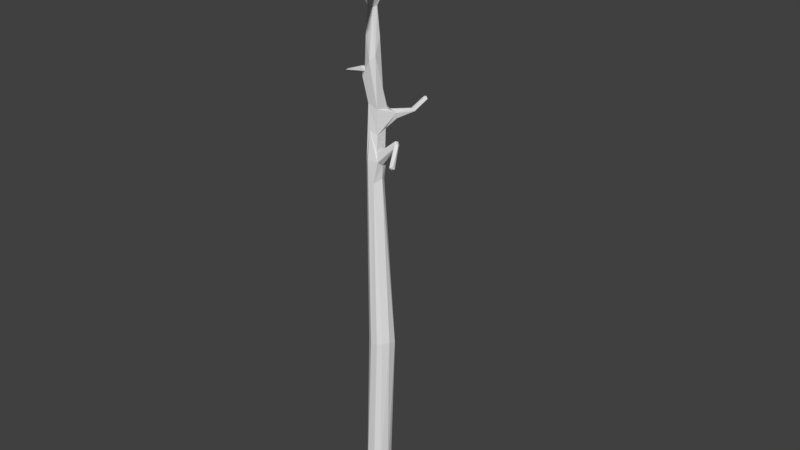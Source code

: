 # Source: M_nty_ilman_lehti_.blend  (saved by Blender 2.79.0; exported with 4.5.12 LTS)
import bpy
from mathutils import Matrix  # noqa: F401  (used for matrix-valued properties, if any)

bpy.ops.wm.read_factory_settings(use_empty=True)
scene = bpy.context.scene
scene.name = 'Scene'

# ---- collections
col_collection_1 = bpy.data.collections.new('Collection 1'); scene.collection.children.link(col_collection_1)

# ---- images (referenced by path relative to the original .blend; pixels are not part of the script)
import os
ASSET_DIR = os.environ.get("B2B_ASSET_DIR", "")  # directory of the original .blend (textures are referenced by path, not embedded)
HERE = os.path.dirname(os.path.abspath(__file__))  # packed textures are extracted next to this script under _unpacked/

def load_image(name, relpath, width, height, colorspace="sRGB"):
    """Load a texture the original file referenced (path relative to the .blend, or extracted next to this script)."""
    p = next((c for c in (os.path.join(HERE, relpath), os.path.join(ASSET_DIR, relpath)) if relpath and os.path.exists(c)), "")
    if p:
        img = bpy.data.images.load(p, check_existing=True)
        img.name = name
    else:  # same state as the original file: an image datablock whose file is absent (Cycles renders it pink)
        img = bpy.data.images.new(name, width, height)
        img.source = "FILE"
        img.filepath = "//" + (relpath or name)
    img.colorspace_settings.name = colorspace
    return img
img_m_nty_lehdet_n_mat = load_image('Mänty_Lehdetön_MAT', 'Mänty_Lehdetön_MAT.png', 1024, 1024, 'sRGB')

# ---- materials (node trees are filled in below, after node groups)
mat_m_nty_lehdet_n_mat_001 = bpy.data.materials.new('Mänty_Lehdetön_MAT.001')
mat_m_nty_lehdet_n_mat_001.alpha_threshold = 0.0
mat_m_nty_lehdet_n_mat_001.roughness = 0.5

# ---- material node trees
mat_m_nty_lehdet_n_mat_001.use_nodes = True; mat_m_nty_lehdet_n_mat_001.node_tree.nodes.clear()
_N = mat_m_nty_lehdet_n_mat_001.node_tree.nodes; _L = mat_m_nty_lehdet_n_mat_001.node_tree.links
n0 = _N.new('ShaderNodeOutputMaterial'); n0.name = 'Material Output'; n0.location = (300, 300)
n1 = _N.new('ShaderNodeBsdfDiffuse'); n1.name = 'Diffuse BSDF'; n1.location = (10, 300)
n2 = _N.new('ShaderNodeTexImage'); n2.name = 'Image Texture'; n2.location = (-178, 314)
n2.width = 140
n2.image = img_m_nty_lehdet_n_mat
_L.new(n1.outputs[0], n0.inputs[0])
n0.is_active_output = True

# ---- world
world_world = bpy.data.worlds.new('World'); scene.world = world_world
world_world.color = (0.05088, 0.05088, 0.05088)
world_world.use_sun_shadow = False
world_world.sun_shadow_jitter_overblur = 0.0
world_world.cycles.sampling_method = 'MANUAL'

# ---- meshes
me_cube = bpy.data.meshes.new('Cube')
me_cube.from_pydata([(-0.06464, -0.03981, 3.878), (-0.02125, -0.0742, 3.913), (0.09508, 0.06048, 3.914), (-0.01419, 0.08046, 3.687), (-0.08797, -0.05492, 4.721), (0.5513, 0.4082, 5.765), (0.01775, 0.0414, 5.378), (0.04388, 0.2098, 4.298), (-0.06826, 0.01107, 5.51), (-0.08445, 0.06811, 4.687), (0.02909, 0.1218, 0.08798), (-0.04089, 0.1196, 0.1572), (-0.07331, 0.01609, 3.945), (-0.03945, 0.1418, 4.367), (-0.1188, 0.02336, 0.09399), (-0.08705, 0.08732, 0.08598), (-0.04938, -0.1189, 0.1663), (0.03815, -0.1229, 0.07197), (-0.1126, -0.05435, 0.0886), (0.1298, -0.001635, 0.08043), (0.09564, -0.09191, 0.0792), (-0.5408, -0.425, 5.758), (-0.171, 1.186, 5.749), (0.014, 0.1017, 4.141), (-0.04957, 0.08569, 4.136), (0.593, 0.3203, 5.749), (0.488, -0.6916, 5.845), (-0.09949, 0.0292, 4.703), (-0.05904, 0.06021, 4.813), (0.01292, -0.07379, 4.89), (0.1015, -0.005759, 3.872), (0.09077, -0.06448, 3.913), (0.06518, -0.04481, 3.992), (0.1253, 0.1748, 4.349), (0.4367, 0.3529, 5.677), (0.06261, 0.1721, 4.266), (0.4359, 0.3262, 5.741), (0.07435, 0.1028, 4.4), (0.08352, 0.02469, 5.479), (0.2115, 0.03638, 1.939), (0.04711, -0.1412, 1.931), (0.1265, -0.1432, 1.966), (-0.03764, -0.03713, 1.973), (-0.006548, 0.06768, 1.984), (0.074, 0.1082, 1.956), (0.1544, 0.08976, 1.964), (0.2132, -0.05069, 1.969), (0.09061, 0.001842, 3.734), (0.05108, -0.07886, 3.692), (0.06885, 0.05557, 3.707), (-0.06495, 0.006104, 5.085), (-0.02846, 0.06195, 5.103), (0.02665, -0.03688, 5.375), (-0.03238, 0.0309, 5.385), (-0.03488, -0.03245, 5.387), (0.04385, 0.006853, 5.385), (0.05239, -0.01748, 4.422), (-0.06833, 0.03869, 4.538), (-0.04651, -0.02538, 4.461), (-0.01897, 0.09715, 4.472), (0.0508, 0.07462, 4.496), (0.06182, 0.01995, 5.097), (-0.1313, -0.005247, 4.731), (-0.05897, 0.0426, 4.786), (-0.06464, -0.04754, 4.773), (-0.1339, 0.03483, 4.746), (-0.1361, -0.02118, 4.801), (-0.1496, 0.03196, 4.789), (-0.3314, 0.02536, 4.695), (0.07118, 0.04926, 3.983), (0.2691, -0.03449, 4.137), (0.2696, -0.02029, 4.167), (0.2775, 0.01352, 4.155), (0.298, 0.004491, 4.128), (-0.5518, 0.1685, 5.545), (-0.8322, 0.175, 5.804), (-0.8331, 0.1323, 5.807), (-0.7882, 0.165, 5.849), (-0.8111, 0.1211, 5.844), (-0.004686, 0.08717, 5.444), (-0.04705, 0.06833, 5.448), (-0.04914, 0.0694, 5.498), (0.003907, 0.1119, 5.475), (-0.3002, 0.9535, 5.535), (-0.2721, 0.9615, 5.518), (0.5376, 0.4412, 5.79), (0.564, 0.3984, 5.82), (0.4986, 0.3965, 5.814), (0.5257, 0.3736, 5.81), (0.473, 0.3971, 5.75), (0.6348, 0.5865, 6.079), (0.6769, 0.5588, 6.076), (0.4572, -0.6615, 5.859), (0.4776, -0.6884, 5.817), (-0.08812, -0.06427, 5.488), (-0.02533, -0.06762, 5.519), (-0.01528, -0.08495, 5.476), (-0.05438, -0.06127, 5.454), (-0.06377, -0.05451, 5.52), (-0.267, -0.4276, 5.591), (-0.2877, -0.4138, 5.578), (-0.2948, -0.3671, 5.624), (0.05519, -0.08434, 5.475), (0.02076, -0.05491, 5.53), (0.06187, -0.03323, 5.511), (0.03187, -0.1117, 5.503), (0.06815, -0.0568, 5.479), (-0.1005, 0.05722, 5.499), (-0.1016, 0.05174, 5.456), (-0.08174, 0.01579, 5.442), (-0.0801, -0.01441, 5.492), (-0.5357, 0.1332, 5.565), (-0.5673, 0.1044, 5.516), (-0.5631, 0.1543, 5.504), (-0.5466, 0.1051, 5.554), (0.07047, 0.05911, 5.469), (0.04118, 0.07319, 5.516), (0.07457, 0.01837, 5.518), (0.05303, 0.03388, 5.531), (0.06077, 0.08083, 5.481), (0.4628, 0.3066, 5.723), (0.5415, 0.2945, 5.751), (0.5522, 0.3076, 5.807), (0.558, 0.3467, 5.798), (0.5706, 0.3578, 5.765), (0.9221, 0.01887, 5.998), (0.9565, -6.737e-05, 5.963), (0.9329, -0.03957, 5.951), (0.9054, -0.03963, 5.966), (0.895, -0.02147, 5.996), (1.03, -0.08694, 6.213), (1.032, -0.05448, 6.204), (-0.2365, 0.9583, 5.536), (-0.2703, 0.9376, 5.583), (-0.298, 0.942, 5.568), (-0.2403, 0.9413, 5.575), (-0.1542, 1.178, 5.722), (-0.1638, 1.196, 5.689), (-0.2006, 1.216, 5.695), (0.07058, 0.08041, 4.213), (0.06645, 0.07578, 4.012), (-0.02993, -0.03047, 4.203), (0.05544, -0.01844, 4.168), (0.1191, 0.1855, 4.292), (0.03952, 0.1813, 4.369), (0.1707, 0.3578, 4.327), (0.189, 0.3408, 4.364), (0.157, 0.3499, 4.357), (0.1983, 0.3493, 4.333), (0.2175, 0.4994, 4.427), (0.2797, -0.02744, 4.114), (0.3893, -0.2471, 4.011), (0.4163, -0.226, 4.026), (0.4236, -0.2119, 3.994), (-0.3048, -0.3864, 5.583), (-0.27, -0.3925, 5.639), (-0.2626, -0.4228, 5.628), (-0.5127, -0.4229, 5.77), (-0.52, -0.4841, 5.748), (0.4799, 0.3246, 5.689), (-0.8212, 0.1857, 5.838), (0.1776, -0.1166, 1.972), (-0.01212, -0.09947, 1.967), (-0.04852, -0.04734, 5.094), (0.03631, 0.05575, 5.04), (-0.3435, 0.002222, 4.712), (-0.01568, 0.1253, 5.508), (-0.1049, -0.007154, 5.464), (0.3231, -0.04115, 4.142), (0.1081, 0.07737, 0.08386), (-0.3377, 0.03195, 4.719), (0.04543, 0.06293, 3.986), (0.647, 0.5271, 6.115), (0.6085, 0.5607, 6.102), (0.4402, -0.7117, 5.809), (0.4203, -0.7012, 5.859), (0.9918, -0.09965, 6.199), (0.9674, -0.06848, 6.219), (1.001, -0.03381, 6.217), (-0.2147, 1.187, 5.736), (0.2466, 0.4773, 4.429), (0.2352, 0.4732, 4.456), (0.2089, 0.4742, 4.45), (0.3874, -0.2214, 3.981), (-0.5374, -0.4469, 5.713), (-0.4992, -0.4612, 5.773), (0.06124, -0.04518, 4.945), (-0.03975, -0.05411, 4.785)], [], [(32, 141, 31), (44, 45, 10), (104, 106, 38), (43, 44, 11), (45, 169, 10), (39, 169, 45), (15, 43, 11), (15, 14, 43), (14, 18, 42), (115, 38, 6), (115, 6, 119), (106, 102, 96), (13, 144, 7), (8, 98, 103), (117, 118, 8), (162, 18, 16), (19, 39, 46), (19, 169, 39), (12, 57, 13), (12, 58, 57), (21, 184, 158), (151, 183, 153), (181, 180, 149), (22, 137, 138), (22, 138, 179), (87, 36, 88), (130, 131, 178), (124, 25, 5), (5, 86, 124), (24, 35, 23), (25, 121, 159), (78, 77, 160), (160, 76, 78), (144, 13, 59), (12, 24, 3), (28, 164, 59), (2, 140, 69), (13, 7, 24), (4, 27, 58), (27, 9, 57), (9, 59, 57), (57, 58, 27), (47, 49, 2), (30, 48, 47), (34, 5, 159), (85, 5, 34), (33, 142, 139), (89, 85, 34), (87, 89, 36), (38, 106, 52), (38, 52, 55), (54, 97, 53), (109, 80, 53), (122, 36, 120), (45, 44, 3), (42, 162, 0), (39, 49, 47), (40, 41, 48), (42, 0, 12), (40, 48, 1), (51, 6, 164), (61, 6, 55), (52, 186, 55), (51, 53, 6), (58, 56, 29), (37, 60, 186), (186, 56, 37), (29, 163, 64), (64, 163, 50), (60, 164, 61), (62, 165, 68), (67, 65, 170), (65, 68, 170), (64, 66, 165), (165, 66, 170), (30, 2, 73), (31, 150, 70), (72, 73, 2), (112, 75, 113), (111, 74, 77), (160, 77, 74), (77, 78, 111), (114, 111, 78), (78, 76, 112), (75, 160, 74), (166, 82, 135), (81, 166, 133), (133, 166, 135), (79, 80, 84), (132, 135, 82), (83, 84, 80), (133, 134, 81), (86, 123, 124), (90, 85, 89), (85, 91, 5), (85, 90, 91), (91, 172, 86), (172, 88, 86), (87, 88, 172), (173, 87, 172), (103, 105, 175), (102, 106, 93), (26, 93, 106), (106, 104, 26), (102, 93, 174), (175, 26, 92), (98, 8, 110), (99, 100, 97), (101, 98, 94), (156, 99, 96), (156, 95, 155), (117, 8, 103), (80, 108, 107), (167, 97, 110), (8, 107, 111), (107, 108, 74), (111, 114, 8), (167, 110, 112), (110, 114, 112), (34, 159, 115), (38, 115, 159), (118, 120, 36), (159, 120, 38), (121, 127, 128), (129, 122, 121), (123, 122, 125), (124, 126, 25), (129, 121, 128), (129, 125, 122), (126, 124, 125), (25, 126, 127), (126, 131, 130), (130, 176, 127), (127, 126, 130), (127, 176, 128), (176, 177, 128), (177, 178, 125), (125, 129, 177), (126, 125, 178), (138, 132, 84), (136, 135, 132), (179, 83, 134), (22, 135, 136), (142, 58, 141), (141, 32, 142), (0, 141, 58), (12, 0, 58), (144, 33, 146), (148, 35, 145), (146, 33, 148), (149, 180, 148), (148, 145, 149), (147, 181, 182), (149, 145, 147), (149, 147, 182), (168, 73, 72), (71, 152, 168), (153, 183, 73), (71, 151, 152), (153, 73, 168), (154, 21, 101), (185, 156, 155), (99, 156, 158), (100, 99, 184), (157, 101, 21), (155, 101, 157), (31, 141, 1), (31, 1, 48), (41, 17, 161), (46, 161, 20), (3, 140, 2), (3, 2, 49), (18, 162, 42), (52, 96, 54), (20, 161, 17), (166, 107, 8, 116), (3, 24, 23), (3, 23, 140), (44, 10, 11), (29, 64, 4), (106, 96, 52), (103, 98, 95), (8, 118, 116), (40, 16, 17, 41), (107, 166, 81), (54, 96, 97), (162, 16, 40), (79, 119, 80), (6, 80, 119), (6, 53, 80), (46, 47, 48, 161), (46, 20, 19), (21, 158, 185), (151, 153, 152), (181, 149, 182), (22, 136, 137), (88, 36, 122), (130, 178, 177), (130, 177, 176), (24, 7, 35), (26, 175, 174), (26, 174, 93), (172, 90, 173), (172, 91, 90), (160, 75, 76), (59, 37, 144), (59, 60, 37), (142, 56, 58), (28, 59, 9), (164, 60, 59), (29, 4, 58), (28, 9, 27), (27, 63, 28), (63, 64, 28), (69, 140, 32), (33, 56, 142), (33, 37, 56), (33, 139, 143), (165, 170, 68), (30, 47, 2), (30, 31, 48), (5, 25, 159), (139, 35, 143), (35, 139, 23), (33, 144, 37), (55, 6, 38), (53, 97, 109), (121, 122, 120), (120, 159, 121), (14, 42, 43), (42, 12, 43), (44, 43, 3), (49, 39, 45), (41, 161, 48), (40, 1, 0, 162), (46, 39, 47), (119, 79, 82, 116), (3, 43, 12), (49, 45, 3), (54, 163, 29), (50, 54, 53), (53, 51, 50), (55, 186, 61), (61, 164, 6), (54, 29, 52), (29, 186, 52), (50, 163, 54), (29, 56, 186), (59, 13, 57), (60, 61, 186), (64, 50, 28), (28, 50, 51), (164, 28, 51), (27, 62, 65), (62, 27, 4), (63, 65, 67), (63, 27, 65), (66, 63, 67), (66, 64, 63), (4, 64, 62), (62, 68, 65), (62, 64, 165), (66, 67, 170), (73, 150, 30), (30, 150, 31), (31, 70, 32), (70, 71, 32), (32, 71, 69), (69, 71, 72), (69, 72, 2), (75, 112, 76), (75, 74, 113), (112, 114, 78), (166, 116, 82), (80, 81, 134, 83), (132, 82, 79), (34, 119, 116, 89), (79, 84, 132), (86, 88, 123), (87, 173, 89), (91, 86, 5), (89, 173, 90), (104, 92, 26), (175, 105, 174), (92, 103, 175), (94, 98, 110), (110, 97, 94), (154, 94, 97), (97, 96, 99), (101, 94, 154), (156, 96, 95), (154, 97, 100), (98, 101, 155), (95, 98, 155), (105, 96, 102), (96, 105, 103), (96, 103, 95), (104, 117, 103), (102, 174, 105), (103, 92, 104), (108, 80, 109), (109, 97, 167), (81, 80, 107), (109, 167, 112), (108, 113, 74), (8, 114, 110), (109, 112, 113), (113, 108, 109), (111, 107, 74), (117, 104, 38), (119, 34, 115), (118, 117, 120), (118, 36, 116), (116, 36, 89), (38, 120, 117), (150, 183, 151, 70), (123, 88, 122), (25, 127, 121), (124, 123, 125), (177, 129, 128), (131, 126, 178), (133, 179, 134), (83, 179, 138), (138, 137, 132), (138, 84, 83), (136, 132, 137), (22, 179, 133), (133, 135, 22), (139, 140, 23), (140, 139, 142), (142, 32, 140), (12, 13, 24), (0, 1, 141), (33, 143, 148), (144, 146, 147), (7, 144, 147), (148, 143, 35), (35, 7, 145), (147, 145, 7), (148, 180, 146), (180, 181, 146), (147, 146, 181), (168, 72, 71), (73, 183, 150), (70, 151, 71), (153, 168, 152), (184, 154, 100), (184, 99, 158), (21, 154, 184), (185, 155, 157), (158, 156, 185), (157, 21, 185)])
_uv = me_cube.uv_layers.new(name='UVMap')
_uv.uv.foreach_set('vector', [0.8336, 0.7407, 0.8362, 0.7035, 0.8362, 0.7549, 0.4345, 0.3495, 0.4159, 0.3509, 0.4435, 0.01188, 0.6598, 0.1215, 0.668, 0.1245, 0.6511, 0.1316, 0.4534, 0.3543, 0.4345, 0.3495, 0.4598, 0.02434, 0.4159, 0.3509, 0.4252, 0.01085, 0.4435, 0.01188, 0.4028, 0.346, 0.4252, 0.01085, 0.4159, 0.3509, 0.4705, 0.01121, 0.4534, 0.3543, 0.4598, 0.02434, 0.6177, 0.6621, 0.6033, 0.6569, 0.6066, 0.4086, 0.6033, 0.6569, 0.5853, 0.6578, 0.5828, 0.4059, 0.6456, 0.1362, 0.6511, 0.1316, 0.6603, 0.1492, 0.8279, 0.3288, 0.832, 0.3137, 0.8332, 0.331, 0.933, 0.4425, 0.9395, 0.4409, 0.9497, 0.4503, 0.9172, 0.5668, 0.8987, 0.5669, 0.8984, 0.5541, 0.3062, 0.2088, 0.2913, 0.2114, 0.285, 0.1969, 0.2975, 0.1843, 0.3023, 0.1864, 0.3062, 0.2088, 0.05794, 0.6463, 0.0788, 0.9861, 0.06443, 0.9722, 0.5222, 0.01124, 0.5344, 0.3478, 0.5143, 0.3532, 0.5222, 0.01124, 0.5401, 0.01155, 0.5344, 0.3478, 0.5903, 0.1291, 0.5938, 0.04778, 0.6177, 0.07547, 0.5903, 0.1291, 0.5788, 0.06052, 0.5938, 0.04778, 0.2839, 0.7672, 0.2775, 0.7616, 0.2839, 0.7558, 0.5693, 0.7583, 0.5756, 0.7564, 0.5756, 0.7633, 0.609, 0.7624, 0.6035, 0.7593, 0.609, 0.7564, 0.9036, 0.5004, 0.9067, 0.4898, 0.9141, 0.4933, 0.9036, 0.5004, 0.9141, 0.4933, 0.9141, 0.501, 0.3465, 0.07976, 0.3365, 0.09724, 0.3395, 0.0767, 0.8611, 0.494, 0.8663, 0.4898, 0.8742, 0.4904, 0.2808, 0.6128, 0.2795, 0.6198, 0.2775, 0.6044, 0.2775, 0.6044, 0.2905, 0.6033, 0.2808, 0.6128, 0.465, 0.7433, 0.4388, 0.7675, 0.4502, 0.7444, 0.3173, 0.4363, 0.3251, 0.4434, 0.3225, 0.4591, 0.3666, 0.7625, 0.3649, 0.7536, 0.3741, 0.7522, 0.3741, 0.7522, 0.374, 0.7625, 0.3666, 0.7625, 0.8987, 0.5669, 0.9172, 0.5668, 0.9114, 0.5853, 0.5903, 0.1291, 0.6055, 0.1059, 0.6049, 0.172, 0.1781, 0.5991, 0.201, 0.5584, 0.1865, 0.6606, 0.2754, 0.4568, 0.2561, 0.4475, 0.2651, 0.4472, 0.9172, 0.5668, 0.8984, 0.5541, 0.9223, 0.5248, 0.5719, 0.01947, 0.5916, 0.02119, 0.5788, 0.06052, 0.5916, 0.02119, 0.6004, 0.02547, 0.5938, 0.04778, 0.6004, 0.02547, 0.6067, 0.06302, 0.5938, 0.04778, 0.5938, 0.04778, 0.5788, 0.06052, 0.5916, 0.02119, 0.5262, 0.671, 0.5383, 0.6658, 0.5401, 0.7036, 0.5248, 0.6961, 0.5068, 0.6632, 0.5262, 0.671, 0.8203, 0.4215, 0.8122, 0.4481, 0.8088, 0.4245, 0.8203, 0.452, 0.8122, 0.4481, 0.8203, 0.4215, 0.1801, 0.4231, 0.2422, 0.4165, 0.2194, 0.4252, 0.852, 0.1133, 0.8485, 0.127, 0.8455, 0.09911, 0.3465, 0.07976, 0.3494, 0.08671, 0.3365, 0.09724, 0.6511, 0.1316, 0.668, 0.1245, 0.6763, 0.1428, 0.6511, 0.1316, 0.6763, 0.1428, 0.666, 0.1451, 0.6542, 0.4715, 0.6456, 0.4606, 0.6688, 0.4709, 0.6635, 0.4577, 0.6756, 0.4599, 0.6688, 0.4709, 0.3337, 0.4357, 0.3385, 0.4594, 0.3312, 0.4578, 0.4159, 0.3509, 0.4345, 0.3495, 0.4564, 0.6622, 0.5828, 0.4059, 0.568, 0.4092, 0.5773, 0.139, 0.5344, 0.3478, 0.5383, 0.6658, 0.5262, 0.671, 0.04428, 0.6529, 0.0259, 0.6466, 0.04532, 0.3342, 0.5828, 0.4059, 0.5773, 0.139, 0.5903, 0.1291, 0.04428, 0.6529, 0.04532, 0.3342, 0.06238, 0.2942, 0.1861, 0.5467, 0.1976, 0.4974, 0.201, 0.5584, 0.6948, 0.1919, 0.6603, 0.1492, 0.666, 0.1451, 0.6763, 0.1428, 0.7249, 0.2104, 0.666, 0.1451, 0.1861, 0.5467, 0.186, 0.4961, 0.1976, 0.4974, 0.06875, 0.195, 0.0457, 0.2021, 0.05564, 0.1175, 0.208, 0.6739, 0.2028, 0.6565, 0.2062, 0.5763, 0.1067, 0.3237, 0.1967, 0.3875, 0.1826, 0.407, 0.05564, 0.1175, 0.07008, 0.08061, 0.07342, 0.1387, 0.6676, 0.5523, 0.6588, 0.5103, 0.6713, 0.5086, 0.7504, 0.292, 0.6944, 0.2041, 0.6948, 0.1919, 0.1881, 0.7341, 0.1873, 0.6956, 0.1914, 0.6975, 0.568, 0.7002, 0.5779, 0.6976, 0.5824, 0.7346, 0.5779, 0.6976, 0.5882, 0.7337, 0.5824, 0.7346, 0.18, 0.7468, 0.1719, 0.7345, 0.1873, 0.6956, 0.2985, 0.6816, 0.2948, 0.722, 0.2914, 0.682, 0.982, 0.6672, 0.9652, 0.6625, 0.982, 0.6189, 0.7364, 0.6733, 0.7248, 0.7224, 0.7189, 0.7234, 0.7979, 0.7035, 0.8058, 0.7045, 0.8058, 0.7574, 0.6795, 0.389, 0.6864, 0.3173, 0.6914, 0.3903, 0.6524, 0.7136, 0.6599, 0.7093, 0.6599, 0.7622, 0.8351, 0.5248, 0.8404, 0.5294, 0.8006, 0.5917, 0.6599, 0.7622, 0.6493, 0.7618, 0.6524, 0.7136, 0.6456, 0.7118, 0.6524, 0.7136, 0.6493, 0.7618, 0.9051, 0.4674, 0.8952, 0.4681, 0.8611, 0.4019, 0.8267, 0.5257, 0.8351, 0.5248, 0.8006, 0.5917, 0.144, 0.6721, 0.1373, 0.6755, 0.1163, 0.5293, 0.7536, 0.3137, 0.7628, 0.3233, 0.7263, 0.4736, 0.7263, 0.4736, 0.7628, 0.3233, 0.7326, 0.4738, 0.8177, 0.2222, 0.8082, 0.224, 0.7783, 0.06163, 0.1067, 0.5278, 0.1163, 0.5293, 0.1373, 0.6755, 0.925, 0.1775, 0.9175, 0.1773, 0.9253, 0.01085, 0.7263, 0.4736, 0.7192, 0.4748, 0.7536, 0.3137, 0.2905, 0.6033, 0.2887, 0.6134, 0.2808, 0.6128, 0.8816, 0.177, 0.8485, 0.127, 0.852, 0.1133, 0.8203, 0.452, 0.8218, 0.5031, 0.8122, 0.4481, 0.8203, 0.452, 0.8332, 0.5013, 0.8218, 0.5031, 0.339, 0.5617, 0.3494, 0.5659, 0.2905, 0.6033, 0.9752, 0.01085, 0.9691, 0.07044, 0.9621, 0.06573, 0.9752, 0.07191, 0.9691, 0.07044, 0.9752, 0.01085, 0.3707, 0.04, 0.3465, 0.07976, 0.3604, 0.03497, 0.285, 0.1969, 0.2721, 0.1994, 0.1092, 0.153, 0.9395, 0.4409, 0.933, 0.4425, 0.9399, 0.3137, 0.7478, 0.01085, 0.7504, 0.01552, 0.668, 0.1245, 0.668, 0.1245, 0.6598, 0.1215, 0.7478, 0.01085, 0.9395, 0.4409, 0.9399, 0.3137, 0.9497, 0.3159, 0.1092, 0.153, 0.1067, 0.1417, 0.1153, 0.1446, 0.2913, 0.2114, 0.3062, 0.2088, 0.3017, 0.213, 0.9727, 0.1551, 0.9669, 0.1563, 0.9621, 0.09589, 0.7874, 0.2457, 0.7874, 0.2912, 0.7783, 0.2892, 0.337, 0.7513, 0.3284, 0.7504, 0.3264, 0.6826, 0.2226, 0.2608, 0.2857, 0.2057, 0.2296, 0.2598, 0.2975, 0.1843, 0.3062, 0.2088, 0.285, 0.1969, 0.8301, 0.6818, 0.8262, 0.6722, 0.8353, 0.6691, 0.8966, 0.3227, 0.8995, 0.3137, 0.9051, 0.3209, 0.3062, 0.2088, 0.3188, 0.212, 0.3656, 0.2774, 0.8353, 0.6691, 0.8262, 0.6722, 0.8006, 0.5917, 0.3656, 0.2774, 0.3604, 0.2813, 0.3062, 0.2088, 0.8966, 0.3227, 0.9051, 0.3209, 0.8611, 0.4019, 0.9051, 0.3209, 0.8712, 0.4015, 0.8611, 0.4019, 0.8203, 0.4215, 0.8088, 0.4245, 0.8279, 0.3288, 0.8202, 0.3273, 0.8279, 0.3288, 0.8088, 0.4245, 0.3023, 0.1864, 0.3305, 0.09466, 0.3365, 0.09724, 0.3225, 0.4591, 0.3312, 0.4578, 0.341, 0.54, 0.3251, 0.4434, 0.3053, 0.3667, 0.3121, 0.3689, 0.319, 0.367, 0.3337, 0.4357, 0.3251, 0.4434, 0.3315, 0.07337, 0.3231, 0.07615, 0.2303, 0.02281, 0.2808, 0.6128, 0.3494, 0.6599, 0.2795, 0.6198, 0.319, 0.367, 0.3251, 0.4434, 0.3121, 0.3689, 0.2234, 0.02969, 0.2303, 0.02281, 0.3231, 0.07615, 0.7192, 0.6115, 0.7518, 0.5391, 0.7306, 0.6116, 0.9511, 0.5917, 0.9501, 0.5039, 0.9611, 0.5039, 0.3649, 0.7292, 0.3677, 0.6841, 0.3748, 0.6816, 0.3393, 0.3237, 0.3422, 0.3309, 0.3053, 0.3667, 0.3748, 0.7305, 0.3649, 0.7292, 0.3748, 0.6816, 0.3053, 0.3667, 0.3422, 0.3309, 0.3121, 0.3689, 0.3422, 0.3309, 0.3494, 0.3319, 0.3121, 0.3689, 0.7591, 0.6451, 0.7535, 0.6494, 0.7306, 0.6116, 0.2303, 0.02281, 0.2234, 0.02969, 0.2046, 0.01085, 0.7192, 0.6115, 0.7306, 0.6116, 0.7535, 0.6494, 0.8103, 0.01085, 0.7873, 0.06223, 0.7783, 0.06163, 0.1384, 0.4806, 0.1163, 0.5293, 0.1067, 0.5278, 0.9342, 0.2207, 0.925, 0.1775, 0.931, 0.1763, 0.144, 0.4785, 0.1163, 0.5293, 0.1384, 0.4806, 0.04468, 0.2479, 0.06875, 0.195, 0.0646, 0.2418, 0.0646, 0.2418, 0.04229, 0.2798, 0.04468, 0.2479, 0.07229, 0.3005, 0.0646, 0.2418, 0.06875, 0.195, 0.5903, 0.1291, 0.5773, 0.139, 0.5788, 0.06052, 0.9205, 0.6348, 0.9373, 0.6403, 0.9329, 0.6724, 0.8775, 0.6923, 0.8813, 0.6506, 0.884, 0.6905, 0.1519, 0.4449, 0.1801, 0.4231, 0.156, 0.4497, 0.8926, 0.7217, 0.8841, 0.7215, 0.8775, 0.6923, 0.8775, 0.6923, 0.884, 0.6905, 0.8926, 0.7217, 0.9252, 0.6711, 0.9323, 0.6994, 0.9267, 0.6973, 0.9281, 0.7232, 0.9281, 0.7491, 0.9205, 0.7486, 0.9281, 0.7232, 0.9205, 0.7486, 0.9209, 0.7262, 0.9776, 0.4238, 0.9861, 0.429, 0.9818, 0.4326, 0.8527, 0.2414, 0.88, 0.2782, 0.8512, 0.2505, 0.9744, 0.7381, 0.9652, 0.7376, 0.9744, 0.6889, 0.8527, 0.2414, 0.8879, 0.2757, 0.88, 0.2782, 0.9861, 0.3852, 0.9861, 0.429, 0.9776, 0.4238, 0.9774, 0.1787, 0.9685, 0.2312, 0.9679, 0.1806, 0.2289, 0.2962, 0.2226, 0.2608, 0.2296, 0.2598, 0.118, 0.7567, 0.11, 0.7543, 0.114, 0.7029, 0.1229, 0.7546, 0.118, 0.7567, 0.1229, 0.7031, 0.9629, 0.2278, 0.9679, 0.1806, 0.9685, 0.2312, 0.9621, 0.178, 0.9679, 0.1806, 0.9629, 0.2278, 0.03632, 0.2941, 0.0646, 0.2418, 0.06238, 0.2942, 0.03632, 0.2941, 0.06238, 0.2942, 0.04532, 0.3342, 0.0259, 0.6466, 0.044, 0.9891, 0.01394, 0.6454, 0.5143, 0.3532, 0.4984, 0.3535, 0.5006, 0.01085, 0.4564, 0.6622, 0.438, 0.721, 0.4313, 0.7031, 0.4564, 0.6622, 0.4313, 0.7031, 0.4372, 0.6655, 0.5853, 0.6578, 0.568, 0.4092, 0.5828, 0.4059, 0.05293, 0.02964, 0.06296, 0.01162, 0.06722, 0.02756, 0.03054, 0.9877, 0.01394, 0.6454, 0.044, 0.9891, 0.3277, 0.1937, 0.3188, 0.212, 0.3062, 0.2088, 0.312, 0.1868, 0.4564, 0.6622, 0.465, 0.7433, 0.4502, 0.7444, 0.4564, 0.6622, 0.4502, 0.7444, 0.438, 0.721, 0.4345, 0.3495, 0.4435, 0.01188, 0.4598, 0.02434, 0.9582, 0.2826, 0.9553, 0.2635, 0.9582, 0.2574, 0.04348, 0.01085, 0.06296, 0.01162, 0.05293, 0.02964, 0.285, 0.1969, 0.2913, 0.2114, 0.2857, 0.2057, 0.3062, 0.2088, 0.3023, 0.1864, 0.312, 0.1868, 0.04428, 0.6529, 0.06443, 0.9722, 0.044, 0.9891, 0.0259, 0.6466, 0.2412, 0.7322, 0.2412, 0.7508, 0.2359, 0.7401, 0.06722, 0.02756, 0.06296, 0.01162, 0.07193, 0.01553, 0.05794, 0.6463, 0.06443, 0.9722, 0.04428, 0.6529, 0.8682, 0.7567, 0.8719, 0.7435, 0.8719, 0.7639, 0.1976, 0.4974, 0.1828, 0.4844, 0.208, 0.4785, 0.1976, 0.4974, 0.186, 0.4961, 0.1828, 0.4844, 0.5143, 0.3532, 0.5262, 0.671, 0.5068, 0.6632, 0.4984, 0.3535, 0.5143, 0.3532, 0.5006, 0.01085, 0.5222, 0.01124, 0.24, 0.3017, 0.2257, 0.302, 0.2289, 0.2962, 0.5693, 0.7583, 0.5756, 0.7633, 0.568, 0.764, 0.9323, 0.6994, 0.9245, 0.7015, 0.9267, 0.6973, 0.9036, 0.5004, 0.9021, 0.4947, 0.9067, 0.4898, 0.3395, 0.0767, 0.3365, 0.09724, 0.3231, 0.07615, 0.8611, 0.494, 0.8742, 0.4904, 0.8742, 0.499, 0.8611, 0.494, 0.8742, 0.499, 0.866, 0.5008, 0.8926, 0.6189, 0.8896, 0.6565, 0.8813, 0.6506, 0.7238, 0.7483, 0.7238, 0.7608, 0.7134, 0.7556, 0.7238, 0.7483, 0.7134, 0.7556, 0.7171, 0.7492, 0.3604, 0.03497, 0.3749, 0.03514, 0.3707, 0.04, 0.3604, 0.03497, 0.3658, 0.02983, 0.3749, 0.03514, 0.688, 0.3137, 0.6864, 0.3173, 0.6765, 0.3176, 0.9228, 0.6189, 0.9373, 0.6257, 0.9205, 0.6348, 0.1865, 0.6606, 0.2028, 0.6565, 0.208, 0.6739, 0.04468, 0.2479, 0.0457, 0.2021, 0.06875, 0.195, 0.1781, 0.5991, 0.1865, 0.6606, 0.1719, 0.6218, 0.201, 0.5584, 0.2028, 0.6565, 0.1865, 0.6606, 0.05564, 0.1175, 0.0788, 0.148, 0.06875, 0.195, 0.5978, 0.01085, 0.6004, 0.02547, 0.5916, 0.02119, 0.8175, 0.267, 0.8152, 0.2505, 0.8175, 0.2457, 0.6881, 0.5495, 0.6676, 0.5523, 0.6914, 0.5453, 0.2651, 0.4472, 0.2561, 0.4475, 0.2774, 0.433, 0.1801, 0.4231, 0.1967, 0.3875, 0.2422, 0.4165, 0.1801, 0.4231, 0.1826, 0.407, 0.1967, 0.3875, 0.1801, 0.4231, 0.2194, 0.4252, 0.1889, 0.4311, 0.9685, 0.7598, 0.9707, 0.7648, 0.9652, 0.7648, 0.5248, 0.6961, 0.5262, 0.671, 0.5401, 0.7036, 0.5248, 0.6961, 0.5111, 0.7035, 0.5068, 0.6632, 0.8122, 0.4481, 0.7907, 0.4421, 0.8088, 0.4245, 0.8682, 0.6347, 0.8813, 0.6506, 0.872, 0.6595, 0.8813, 0.6506, 0.8682, 0.6347, 0.8823, 0.6273, 0.9373, 0.6403, 0.9205, 0.6348, 0.9373, 0.6257, 0.666, 0.1451, 0.6603, 0.1492, 0.6511, 0.1316, 0.6688, 0.4709, 0.6456, 0.4606, 0.6635, 0.4577, 0.3251, 0.4434, 0.3337, 0.4357, 0.3312, 0.4578, 0.3312, 0.4578, 0.3225, 0.4591, 0.3251, 0.4434, 0.6033, 0.6569, 0.5828, 0.4059, 0.6066, 0.4086, 0.5828, 0.4059, 0.5903, 0.1291, 0.6066, 0.4086, 0.4345, 0.3495, 0.4534, 0.3543, 0.4564, 0.6622, 0.4372, 0.6655, 0.4028, 0.346, 0.4159, 0.3509, 0.0259, 0.6466, 0.01394, 0.6454, 0.04532, 0.3342, 0.04428, 0.6529, 0.06238, 0.2942, 0.07229, 0.3005, 0.05794, 0.6463, 0.5143, 0.3532, 0.5344, 0.3478, 0.5262, 0.671, 0.8725, 0.02393, 0.877, 0.01085, 0.8808, 0.01598, 0.8814, 0.02573, 0.4564, 0.6622, 0.4534, 0.3543, 0.4705, 0.7082, 0.4372, 0.6655, 0.4159, 0.3509, 0.4564, 0.6622, 0.06722, 0.02756, 0.07008, 0.08061, 0.05564, 0.1175, 0.6713, 0.5086, 0.6542, 0.4715, 0.6688, 0.4709, 0.6688, 0.4709, 0.6838, 0.5092, 0.6713, 0.5086, 0.666, 0.1451, 0.7249, 0.2104, 0.6948, 0.1919, 0.6948, 0.1919, 0.6944, 0.2041, 0.6603, 0.1492, 0.06722, 0.02756, 0.05564, 0.1175, 0.05293, 0.02964, 0.05564, 0.1175, 0.04439, 0.1075, 0.05293, 0.02964, 0.6713, 0.5086, 0.6588, 0.5103, 0.6542, 0.4715, 0.05564, 0.1175, 0.0457, 0.2021, 0.04439, 0.1075, 0.9114, 0.5853, 0.9172, 0.5668, 0.9223, 0.5972, 0.7504, 0.292, 0.6948, 0.1919, 0.7249, 0.2104, 0.6676, 0.5523, 0.6713, 0.5086, 0.6914, 0.5453, 0.6914, 0.5453, 0.6713, 0.5086, 0.6838, 0.5092, 0.201, 0.5584, 0.1781, 0.5991, 0.1861, 0.5467, 0.5916, 0.02119, 0.5841, 0.01345, 0.5934, 0.0113, 0.5841, 0.01345, 0.5916, 0.02119, 0.5719, 0.01947, 0.5694, 0.6838, 0.5779, 0.6976, 0.568, 0.7002, 0.5694, 0.6838, 0.5882, 0.6917, 0.5779, 0.6976, 0.2948, 0.722, 0.2775, 0.7328, 0.2833, 0.7175, 0.2948, 0.722, 0.2985, 0.7341, 0.2775, 0.7328, 0.1914, 0.7416, 0.18, 0.7468, 0.1881, 0.7341, 0.9175, 0.2826, 0.9239, 0.2458, 0.9274, 0.2826, 0.1881, 0.7341, 0.18, 0.7468, 0.1873, 0.6956, 0.2948, 0.722, 0.2833, 0.7175, 0.2914, 0.682, 0.5309, 0.744, 0.5232, 0.7413, 0.5248, 0.6961, 0.5248, 0.6961, 0.5232, 0.7413, 0.5111, 0.7035, 0.7364, 0.6733, 0.7189, 0.7234, 0.7181, 0.678, 0.7189, 0.7234, 0.7134, 0.7266, 0.7181, 0.678, 0.8879, 0.2073, 0.8527, 0.2414, 0.869, 0.1987, 0.869, 0.1987, 0.8527, 0.2414, 0.8455, 0.2389, 0.7907, 0.7514, 0.7979, 0.7035, 0.8058, 0.7574, 0.6864, 0.3173, 0.6795, 0.389, 0.6765, 0.3176, 0.8267, 0.5257, 0.8006, 0.5917, 0.7907, 0.5931, 0.8611, 0.4019, 0.8712, 0.4015, 0.9051, 0.4674, 0.8896, 0.0177, 0.8814, 0.02573, 0.8808, 0.01598, 0.9253, 0.01085, 0.9342, 0.01251, 0.931, 0.1763, 0.925, 0.1775, 0.1067, 0.5278, 0.1373, 0.6755, 0.1316, 0.6811, 0.8455, 0.09911, 0.8725, 0.02393, 0.8814, 0.02573, 0.852, 0.1133, 0.8177, 0.2222, 0.7783, 0.06163, 0.7873, 0.06223, 0.3422, 0.06852, 0.3395, 0.0767, 0.3315, 0.07337, 0.3465, 0.07976, 0.3707, 0.04, 0.3494, 0.08671, 0.339, 0.5617, 0.2905, 0.6033, 0.2775, 0.6044, 0.852, 0.1133, 0.8896, 0.1763, 0.8816, 0.177, 0.6598, 0.1215, 0.7408, 0.01131, 0.7478, 0.01085, 0.2359, 0.5958, 0.2393, 0.4835, 0.2477, 0.5975, 0.1153, 0.1446, 0.285, 0.1969, 0.1092, 0.153, 0.2913, 0.2173, 0.2913, 0.2114, 0.3017, 0.213, 0.6822, 0.6871, 0.667, 0.6876, 0.6739, 0.6809, 0.6527, 0.6141, 0.6739, 0.6809, 0.667, 0.6876, 0.9621, 0.09589, 0.9727, 0.09362, 0.9727, 0.1551, 0.6595, 0.6129, 0.6739, 0.6809, 0.6527, 0.6141, 0.337, 0.7513, 0.3264, 0.6826, 0.337, 0.6816, 0.6527, 0.6141, 0.667, 0.6876, 0.6456, 0.6127, 0.2913, 0.2114, 0.2373, 0.2631, 0.2296, 0.2598, 0.2857, 0.2057, 0.2913, 0.2114, 0.2296, 0.2598, 0.9776, 0.4627, 0.9839, 0.4543, 0.9839, 0.4671, 0.2817, 0.2069, 0.2721, 0.1994, 0.285, 0.1969, 0.7592, 0.7483, 0.7592, 0.7603, 0.7517, 0.754, 0.2872, 0.1896, 0.2975, 0.1843, 0.285, 0.1969, 0.2477, 0.4785, 0.2477, 0.5975, 0.2393, 0.4835, 0.285, 0.1969, 0.1153, 0.1446, 0.2872, 0.1896, 0.2439, 0.7021, 0.249, 0.7104, 0.2359, 0.7068, 0.6635, 0.4577, 0.6456, 0.4606, 0.6575, 0.4523, 0.8404, 0.6775, 0.8301, 0.6818, 0.8353, 0.6691, 0.6635, 0.4577, 0.6575, 0.4523, 0.6795, 0.389, 0.8262, 0.6722, 0.7907, 0.5931, 0.8006, 0.5917, 0.3062, 0.2088, 0.3604, 0.2813, 0.3017, 0.213, 0.6635, 0.4577, 0.6795, 0.389, 0.6914, 0.3903, 0.249, 0.6192, 0.2439, 0.7021, 0.2359, 0.7068, 0.3656, 0.2774, 0.3188, 0.212, 0.3749, 0.279, 0.6483, 0.1248, 0.6598, 0.1215, 0.6511, 0.1316, 0.8332, 0.331, 0.8203, 0.4215, 0.8279, 0.3288, 0.3023, 0.1864, 0.2975, 0.1843, 0.3305, 0.09466, 0.3023, 0.1864, 0.3365, 0.09724, 0.312, 0.1868, 0.312, 0.1868, 0.3365, 0.09724, 0.3494, 0.08671, 0.341, 0.54, 0.3312, 0.4578, 0.3494, 0.5369, 0.9798, 0.3617, 0.9776, 0.315, 0.9854, 0.3137, 0.9854, 0.3635, 0.3315, 0.07337, 0.3395, 0.0767, 0.3231, 0.07615, 0.9511, 0.5917, 0.9611, 0.5039, 0.9611, 0.5972, 0.7518, 0.5391, 0.7591, 0.5416, 0.7306, 0.6116, 0.3494, 0.3319, 0.319, 0.367, 0.3121, 0.3689, 0.7461, 0.6516, 0.7192, 0.6115, 0.7535, 0.6494, 0.7263, 0.4736, 0.7523, 0.5174, 0.7192, 0.4748, 0.925, 0.1775, 0.9342, 0.2207, 0.9233, 0.2241, 0.8103, 0.01085, 0.8177, 0.01571, 0.7873, 0.06223, 0.9233, 0.2241, 0.9175, 0.1773, 0.925, 0.1775, 0.1384, 0.4806, 0.1067, 0.5278, 0.1299, 0.4789, 0.7628, 0.5165, 0.7523, 0.5174, 0.7263, 0.4736, 0.7263, 0.4736, 0.7326, 0.4738, 0.7628, 0.5165, 0.4371, 0.7572, 0.438, 0.721, 0.4502, 0.7444, 0.2561, 0.4475, 0.2194, 0.4252, 0.2422, 0.4165, 0.2422, 0.4165, 0.2774, 0.433, 0.2561, 0.4475, 0.5903, 0.1291, 0.6177, 0.07547, 0.6055, 0.1059, 0.07229, 0.3005, 0.06238, 0.2942, 0.0646, 0.2418, 0.1801, 0.4231, 0.1889, 0.4311, 0.156, 0.4497, 0.9205, 0.6348, 0.9329, 0.6724, 0.9252, 0.6711, 0.8984, 0.5541, 0.8987, 0.5669, 0.8711, 0.5648, 0.8775, 0.6923, 0.872, 0.6595, 0.8813, 0.6506, 0.8813, 0.6506, 0.8896, 0.6565, 0.884, 0.6905, 0.8711, 0.5648, 0.8682, 0.5593, 0.8984, 0.5541, 0.156, 0.4497, 0.119, 0.4568, 0.1519, 0.4449, 0.119, 0.4568, 0.115, 0.4531, 0.1519, 0.4449, 0.9252, 0.6711, 0.9329, 0.6724, 0.9323, 0.6994, 0.8512, 0.2505, 0.8455, 0.2389, 0.8527, 0.2414, 0.9744, 0.6889, 0.9652, 0.7376, 0.9672, 0.6933, 0.7189, 0.7234, 0.7591, 0.7266, 0.7134, 0.7266, 0.9861, 0.3852, 0.9776, 0.4238, 0.9779, 0.386, 0.6822, 0.574, 0.6527, 0.6141, 0.6456, 0.6127, 0.1229, 0.7031, 0.118, 0.7567, 0.114, 0.7029, 0.9685, 0.2312, 0.9774, 0.1787, 0.9774, 0.2268, 0.2289, 0.2962, 0.2296, 0.2598, 0.2383, 0.2964, 0.114, 0.7029, 0.11, 0.7543, 0.1067, 0.7041, 0.2383, 0.2964, 0.24, 0.3017, 0.2289, 0.2962])
me_cube.materials.append(mat_m_nty_lehdet_n_mat_001)
me_cube.use_remesh_preserve_volume = False
me_cube.use_remesh_preserve_attributes = False
me_cube.use_mirror_vertex_groups = False
me_cube.update()

# ---- objects
ob_cube = bpy.data.objects.new('Cube', me_cube)

# ---- transforms, parenting, visibility, modifiers, constraints
ob_cube.location = (-0.05796, 0.0904, -0.3121)
ob_cube.lineart.crease_threshold = 0.0

# ---- collection membership
col_collection_1.objects.link(ob_cube)

# ---- scene / render settings (as saved in the file)
scene.frame_start = 1; scene.frame_end = 250; scene.frame_set(1)
scene.render.engine = 'CYCLES'
scene.render.resolution_percentage = 50
scene.render.dither_intensity = 0.0
scene.cycles.use_denoising = False
scene.cycles.samples = 128
scene.cycles.sampling_pattern = 'TABULATED_SOBOL'
scene.cycles.use_adaptive_sampling = False
scene.cycles.use_light_tree = False
scene.cycles.blur_glossy = 0.0
scene.cycles.sample_clamp_indirect = 0.0
scene.view_settings.view_transform = 'Standard'
bpy.context.view_layer.update()

# ---- added for rendering (the .blend has no active camera and no usable light): camera, sun
cam_auto = bpy.data.cameras.new('AutoCamera')
cam_auto.lens = 50.0
cam_auto.sensor_width = 36.0
cam_auto.clip_end = 1000.0
ob_auto_camera = bpy.data.objects.new('AutoCamera', cam_auto)
scene.collection.objects.link(ob_auto_camera)
ob_auto_camera.location = (6.24697, -7.10391, 7.79769)
ob_auto_camera.rotation_euler = (1.09748, -7.21219e-08, 0.694738)
scene.camera = ob_auto_camera
light_auto_sun = bpy.data.lights.new('AutoSun', 'SUN')
light_auto_sun.energy = 3.0
light_auto_sun.angle = 0.0523599
ob_auto_sun = bpy.data.objects.new('AutoSun', light_auto_sun)
scene.collection.objects.link(ob_auto_sun)
ob_auto_sun.rotation_euler = (0.872665, 0.174533, 0.523599)
bpy.context.view_layer.update()
